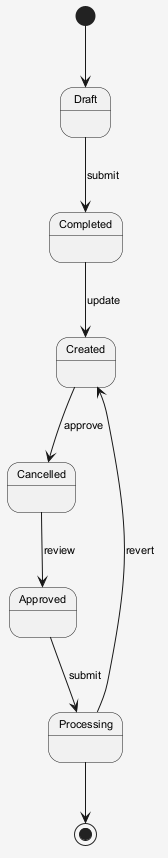

The diagram above was rendered by PlantUML. Its source (embedded in the PNG):
@startuml
skinparam shadowing false
skinparam backgroundColor #F5F5F5
skinparam defaultFontSize 11
[*] --> Draft
Draft --> Completed : submit
Completed --> Created : update
Created --> Cancelled : approve
Cancelled --> Approved : review
Approved --> Processing : submit
Processing --> Created : revert
Processing --> [*]
@enduml